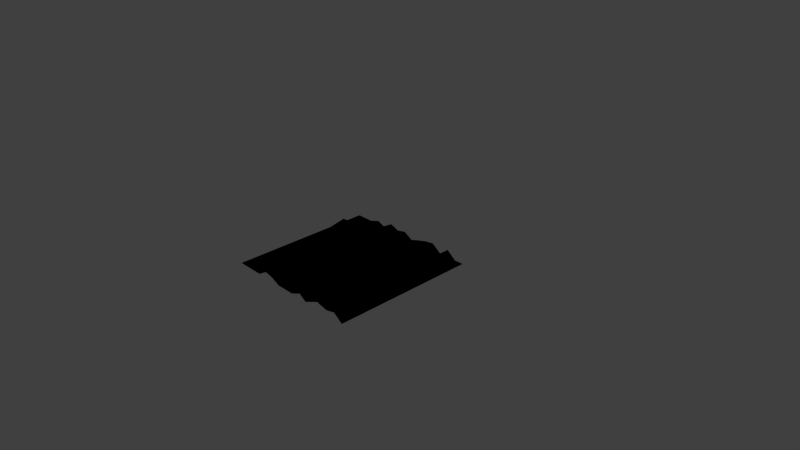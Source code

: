 # Source: map1.blend  (saved by Blender 2.79.0; exported with 4.5.12 LTS)
import bpy
from mathutils import Matrix  # noqa: F401  (used for matrix-valued properties, if any)

bpy.ops.wm.read_factory_settings(use_empty=True)
scene = bpy.context.scene
scene.name = 'Scene'

# ---- collections
col_collection_1 = bpy.data.collections.new('Collection 1'); scene.collection.children.link(col_collection_1)

# ---- materials (node trees are filled in below, after node groups)
mat_map1 = bpy.data.materials.new('Map1')
mat_map1.alpha_threshold = 0.0
mat_map1.use_transparent_shadow = False
mat_map1.preview_render_type = 'FLAT'
mat_map1.roughness = 0.5
mat_map1.line_color = (0.0, 0.0, 0.0, 1.0)

# ---- material node trees
mat_map1.use_nodes = True; mat_map1.node_tree.nodes.clear()
_N = mat_map1.node_tree.nodes; _L = mat_map1.node_tree.links
n0 = _N.new('NodeUndefined'); n0.name = 'Output'; n0.location = (300, 300)
n0.inputs[1].default_value = 1.0
n1 = _N.new('NodeUndefined'); n1.name = 'Material'; n1.location = (10, 300)
n1.inputs[0].default_value = (0.0, 0.0, 0.0, 1.0)
n1.inputs[1].default_value = (0.0, 0.0, 0.0, 1.0)
n1.inputs[2].default_value = 0.0
n1.inputs[3].default_value = (0.0, 0.0, 0.0)
_L.new(n1.outputs[0], n0.inputs[0])

# ---- world
world_world = bpy.data.worlds.new('World'); scene.world = world_world
world_world.color = (0.05088, 0.05088, 0.05088)
world_world.use_sun_shadow = False
world_world.sun_shadow_jitter_overblur = 0.0
world_world.cycles.sampling_method = 'NONE'
world_world.cycles.sample_map_resolution = 256

# ---- cameras
cam_camera = bpy.data.cameras.new('Camera')
cam_camera.clip_end = 100.0
cam_camera.lens = 35.0
cam_camera.sensor_width = 32.0
cam_camera.sensor_height = 18.0
cam_camera.ortho_scale = 7.314
cam_camera.dof.focus_distance = 0.0
cam_camera.dof.aperture_fstop = 128.0

# ---- lights
light_lamp = bpy.data.lights.new('Lamp', 'POINT')
light_lamp.transmission_factor = 0.0
light_lamp.cutoff_distance = 30.0
light_lamp.energy = 100.0
light_lamp.shadow_buffer_clip_start = 1.001
light_lamp.shadow_soft_size = 0.1
light_lamp.shadow_maximum_resolution = 0.006
light_lamp.use_absolute_resolution = True
light_lamp.cycles.use_multiple_importance_sampling = False

# ---- meshes
me_grid = bpy.data.meshes.new('Grid')
me_grid.from_pydata([(1.0, -1.0, 0.0), (0.8667, -1.0, 0.09244), (0.7333, -1.0, 0.06278), (0.6, -1.0, 0.08685), (0.4667, -1.0, 0.1411), (0.3333, -1.0, 0.0), (0.2, -1.0, 0.08148), (0.06667, -1.0, 0.0), (-0.06667, -1.0, 0.0), (-0.2, -1.0, 0.0), (-0.3333, -1.0, 0.05992), (-0.4667, -1.0, 0.08649), (-0.6, -1.0, 0.0), (-0.7333, -1.0, 0.0), (-0.8667, -1.0, 0.0), (-1.0, -1.0, 0.0), (1.0, -0.8667, 0.0), (0.8667, -0.8667, 0.0), (0.7333, -0.8667, 0.0), (0.6, -0.8667, 0.0), (0.4667, -0.8667, 0.0), (0.3333, -0.8667, 0.0388), (0.2, -0.8667, 0.0), (0.06667, -0.8667, 0.0), (-0.06667, -0.8667, 0.0), (-0.2, -0.8667, 0.0), (-0.3333, -0.8667, 0.04556), (-0.4667, -0.8667, 0.06261), (-0.6, -0.8667, 0.0), (-0.7333, -0.8667, 0.04054), (-0.8667, -0.8667, 0.07949), (-1.0, -0.8667, 0.0), (1.0, -0.7333, 0.0), (0.8667, -0.7333, 0.0), (0.7333, -0.7333, 0.06355), (0.6, -0.7333, 0.0), (0.4667, -0.7333, 0.0), (0.3333, -0.7333, 0.0), (0.2, -0.7333, 0.0), (0.06667, -0.7333, 0.0), (-0.06667, -0.7333, 0.0), (-0.2, -0.7333, 0.0), (-0.3333, -0.7333, 0.0), (-0.4667, -0.7333, 0.0), (-0.6, -0.7333, 0.0), (-0.7333, -0.7333, 0.0), (-0.8667, -0.7333, 0.0), (-1.0, -0.7333, 0.0), (1.0, -0.6, 0.0), (0.8667, -0.6, 0.0), (0.7333, -0.6, 0.1125), (0.6, -0.6, 0.0), (0.4667, -0.6, 0.0), (0.3333, -0.6, 0.0), (0.2, -0.6, 0.08793), (0.06667, -0.6, 0.1443), (-0.06667, -0.6, 0.1048), (-0.2, -0.6, 0.0), (-0.3333, -0.6, 0.0), (-0.4667, -0.6, 0.0), (-0.6, -0.6, 0.0), (-0.7333, -0.6, 0.0), (-0.8667, -0.6, 0.0), (-1.0, -0.6, 0.0), (1.0, -0.4667, 0.0), (0.8667, -0.4667, 0.0), (0.7333, -0.4667, 0.0), (0.6, -0.4667, 0.1454), (0.4667, -0.4667, 0.06282), (0.3333, -0.4667, 0.0), (0.2, -0.4667, 0.0605), (0.06667, -0.4667, 0.05299), (-0.06667, -0.4667, 0.0), (-0.2, -0.4667, 0.0), (-0.3333, -0.4667, 0.0), (-0.4667, -0.4667, 0.1088), (-0.6, -0.4667, 0.0), (-0.7333, -0.4667, 0.0), (-0.8667, -0.4667, 0.04123), (-1.0, -0.4667, 0.0), (1.0, -0.3333, 0.0), (0.8667, -0.3333, 0.0), (0.7333, -0.3333, 0.05234), (0.6, -0.3333, 0.0), (0.4667, -0.3333, 0.0), (0.3333, -0.3333, 0.0), (0.2, -0.3333, 0.0), (0.06667, -0.3333, 0.0), (-0.06667, -0.3333, 0.0), (-0.2, -0.3333, 0.0), (-0.3333, -0.3333, 0.0), (-0.4667, -0.3333, 0.0), (-0.6, -0.3333, 0.0), (-0.7333, -0.3333, 0.0), (-0.8667, -0.3333, 0.0), (-1.0, -0.3333, 0.0), (1.0, -0.2, 0.0), (0.8667, -0.2, 0.0), (0.7333, -0.2, 0.0), (0.6, -0.2, 0.0), (0.4667, -0.2, 0.0), (0.3333, -0.2, 0.0), (0.2, -0.2, 0.0), (0.06667, -0.2, 0.0), (-0.06667, -0.2, 0.0), (-0.2, -0.2, 0.02771), (-0.3333, -0.2, 0.04856), (-0.4667, -0.2, 0.04806), (-0.6, -0.2, 0.0), (-0.7333, -0.2, 0.0), (-0.8667, -0.2, 0.0), (-1.0, -0.2, 0.0), (1.0, -0.06667, 0.0), (0.8667, -0.06667, 0.0), (0.7333, -0.06667, 0.0), (0.6, -0.06667, 0.0), (0.4667, -0.06667, 0.0), (0.3333, -0.06667, 0.0), (0.2, -0.06667, 0.0), (0.06667, -0.06667, 0.05381), (-0.06667, -0.06667, 0.06974), (-0.2, -0.06667, 0.1386), (-0.3333, -0.06667, 0.1803), (-0.4667, -0.06667, 0.07249), (-0.6, -0.06667, 0.0), (-0.7333, -0.06667, 0.0), (-0.8667, -0.06667, 0.0), (-1.0, -0.06667, 0.0), (1.0, 0.06667, 0.0), (0.8667, 0.06667, 0.0), (0.7333, 0.06667, 0.0), (0.6, 0.06667, 0.0), (0.4667, 0.06667, 0.1508), (0.3333, 0.06667, 0.0675), (0.2, 0.06667, 0.08349), (0.06667, 0.06667, 0.0), (-0.06667, 0.06667, 0.0), (-0.2, 0.06667, 0.06023), (-0.3333, 0.06667, 0.05414), (-0.4667, 0.06667, 0.0), (-0.6, 0.06667, 0.0), (-0.7333, 0.06667, 0.0), (-0.8667, 0.06667, 0.0), (-1.0, 0.06667, 0.0), (1.0, 0.2, 0.0), (0.8667, 0.2, 0.0), (0.7333, 0.2, 0.0), (0.6, 0.2, 0.0), (0.4667, 0.2, 0.09463), (0.3333, 0.2, 0.07441), (0.2, 0.2, 0.0), (0.06667, 0.2, 0.0), (-0.06667, 0.2, 0.0), (-0.2, 0.2, 0.0), (-0.3333, 0.2, 0.0), (-0.4667, 0.2, 0.0), (-0.6, 0.2, 0.0), (-0.7333, 0.2, 0.0), (-0.8667, 0.2, 0.0), (-1.0, 0.2, 0.0), (1.0, 0.3333, 0.0), (0.8667, 0.3333, 0.0), (0.7333, 0.3333, 0.09387), (0.6, 0.3333, 0.0), (0.4667, 0.3333, 0.0), (0.3333, 0.3333, 0.0), (0.2, 0.3333, 0.0), (0.06667, 0.3333, 0.0), (-0.06667, 0.3333, 0.0), (-0.2, 0.3333, 0.0), (-0.3333, 0.3333, 0.0), (-0.4667, 0.3333, 0.0), (-0.6, 0.3333, 0.0), (-0.7333, 0.3333, 0.0), (-0.8667, 0.3333, 0.0), (-1.0, 0.3333, 0.0), (1.0, 0.4667, 0.0), (0.8667, 0.4667, 0.05402), (0.7333, 0.4667, 0.1051), (0.6, 0.4667, 0.0), (0.4667, 0.4667, 0.0), (0.3333, 0.4667, 0.05408), (0.2, 0.4667, 0.05408), (0.06667, 0.4667, 0.05408), (-0.06667, 0.4667, 0.0), (-0.2, 0.4667, 0.0), (-0.3333, 0.4667, 0.0), (-0.4667, 0.4667, 0.0), (-0.6, 0.4667, 0.0), (-0.7333, 0.4667, 0.04853), (-0.8667, 0.4667, 0.05287), (-1.0, 0.4667, 0.0), (1.0, 0.6, 0.0), (0.8667, 0.6, 0.0), (0.7333, 0.6, 0.0), (0.6, 0.6, 0.0), (0.4667, 0.6, 0.0), (0.3333, 0.6, 0.07958), (0.2, 0.6, 0.1078), (0.06667, 0.6, 0.0), (-0.06667, 0.6, 0.0), (-0.2, 0.6, 0.0), (-0.3333, 0.6, 0.04473), (-0.4667, 0.6, 0.0), (-0.6, 0.6, 0.08309), (-0.7333, 0.6, 0.0), (-0.8667, 0.6, 0.1283), (-1.0, 0.6, 0.0), (1.0, 0.7333, 0.0), (0.8667, 0.7333, 0.0), (0.7333, 0.7333, 0.0), (0.6, 0.7333, 0.0), (0.4667, 0.7333, 0.0), (0.3333, 0.7333, 0.05408), (0.2, 0.7333, 0.05408), (0.06667, 0.7333, 0.0), (-0.06667, 0.7333, 0.0), (-0.2, 0.7333, 0.0), (-0.3333, 0.7333, 0.0), (-0.4667, 0.7333, 0.0), (-0.6, 0.7333, 0.0), (-0.7333, 0.7333, 0.0), (-0.8667, 0.7333, 0.03742), (-1.0, 0.7333, 0.0), (1.0, 0.8667, 0.0), (0.8667, 0.8667, 0.0), (0.7333, 0.8667, 0.0), (0.6, 0.8667, 0.0), (0.4667, 0.8667, 0.0), (0.3333, 0.8667, 0.0), (0.2, 0.8667, 0.0), (0.06667, 0.8667, 0.0), (-0.06667, 0.8667, 0.0), (-0.2, 0.8667, 0.1004), (-0.3333, 0.8667, 0.0), (-0.4667, 0.8667, 0.03497), (-0.6, 0.8667, 0.0), (-0.7333, 0.8667, 0.05096), (-0.8667, 0.8667, 0.0), (-1.0, 0.8667, 0.0), (1.0, 1.0, 0.0), (0.8667, 1.0, 0.0), (0.7333, 1.0, 0.1031), (0.6, 1.0, 0.0), (0.4667, 1.0, 0.09596), (0.3333, 1.0, 0.07743), (0.2, 1.0, 0.04248), (0.06667, 1.0, 0.0), (-0.06667, 1.0, 0.07413), (-0.2, 1.0, 0.04438), (-0.3333, 1.0, 0.09417), (-0.4667, 1.0, 0.0), (-0.6, 1.0, 0.04953), (-0.7333, 1.0, 0.0), (-0.8667, 1.0, 0.0), (-1.0, 1.0, 0.0)], [], [(14, 13, 29, 30), (8, 7, 23, 24), (2, 1, 17, 18), (15, 14, 30, 31), (9, 8, 24, 25), (3, 2, 18, 19), (10, 9, 25, 26), (4, 3, 19, 20), (11, 10, 26, 27), (5, 4, 20, 21), (12, 11, 27, 28), (6, 5, 21, 22), (13, 12, 28, 29), (7, 6, 22, 23), (1, 0, 16, 17), (27, 26, 42, 43), (21, 20, 36, 37), (28, 27, 43, 44), (22, 21, 37, 38), (29, 28, 44, 45), (23, 22, 38, 39), (17, 16, 32, 33), (30, 29, 45, 46), (24, 23, 39, 40), (18, 17, 33, 34), (31, 30, 46, 47), (25, 24, 40, 41), (19, 18, 34, 35), (26, 25, 41, 42), (20, 19, 35, 36), (43, 42, 58, 59), (37, 36, 52, 53), (44, 43, 59, 60), (38, 37, 53, 54), (45, 44, 60, 61), (39, 38, 54, 55), (33, 32, 48, 49), (46, 45, 61, 62), (40, 39, 55, 56), (34, 33, 49, 50), (47, 46, 62, 63), (41, 40, 56, 57), (35, 34, 50, 51), (42, 41, 57, 58), (36, 35, 51, 52), (59, 58, 74, 75), (53, 52, 68, 69), (60, 59, 75, 76), (54, 53, 69, 70), (61, 60, 76, 77), (55, 54, 70, 71), (49, 48, 64, 65), (62, 61, 77, 78), (56, 55, 71, 72), (50, 49, 65, 66), (63, 62, 78, 79), (57, 56, 72, 73), (51, 50, 66, 67), (58, 57, 73, 74), (52, 51, 67, 68), (75, 74, 90, 91), (69, 68, 84, 85), (76, 75, 91, 92), (70, 69, 85, 86), (77, 76, 92, 93), (71, 70, 86, 87), (65, 64, 80, 81), (78, 77, 93, 94), (72, 71, 87, 88), (66, 65, 81, 82), (79, 78, 94, 95), (73, 72, 88, 89), (67, 66, 82, 83), (74, 73, 89, 90), (68, 67, 83, 84), (91, 90, 106, 107), (85, 84, 100, 101), (92, 91, 107, 108), (86, 85, 101, 102), (93, 92, 108, 109), (87, 86, 102, 103), (81, 80, 96, 97), (94, 93, 109, 110), (88, 87, 103, 104), (82, 81, 97, 98), (95, 94, 110, 111), (89, 88, 104, 105), (83, 82, 98, 99), (90, 89, 105, 106), (84, 83, 99, 100), (100, 99, 115, 116), (107, 106, 122, 123), (101, 100, 116, 117), (108, 107, 123, 124), (102, 101, 117, 118), (109, 108, 124, 125), (103, 102, 118, 119), (97, 96, 112, 113), (110, 109, 125, 126), (104, 103, 119, 120), (98, 97, 113, 114), (111, 110, 126, 127), (105, 104, 120, 121), (99, 98, 114, 115), (106, 105, 121, 122), (122, 121, 137, 138), (116, 115, 131, 132), (123, 122, 138, 139), (117, 116, 132, 133), (124, 123, 139, 140), (118, 117, 133, 134), (125, 124, 140, 141), (119, 118, 134, 135), (113, 112, 128, 129), (126, 125, 141, 142), (120, 119, 135, 136), (114, 113, 129, 130), (127, 126, 142, 143), (121, 120, 136, 137), (115, 114, 130, 131), (138, 137, 153, 154), (132, 131, 147, 148), (139, 138, 154, 155), (133, 132, 148, 149), (140, 139, 155, 156), (134, 133, 149, 150), (141, 140, 156, 157), (135, 134, 150, 151), (129, 128, 144, 145), (142, 141, 157, 158), (136, 135, 151, 152), (130, 129, 145, 146), (143, 142, 158, 159), (137, 136, 152, 153), (131, 130, 146, 147), (154, 153, 169, 170), (148, 147, 163, 164), (155, 154, 170, 171), (149, 148, 164, 165), (156, 155, 171, 172), (150, 149, 165, 166), (157, 156, 172, 173), (151, 150, 166, 167), (145, 144, 160, 161), (158, 157, 173, 174), (152, 151, 167, 168), (146, 145, 161, 162), (159, 158, 174, 175), (153, 152, 168, 169), (147, 146, 162, 163), (170, 169, 185, 186), (164, 163, 179, 180), (171, 170, 186, 187), (165, 164, 180, 181), (172, 171, 187, 188), (166, 165, 181, 182), (173, 172, 188, 189), (167, 166, 182, 183), (161, 160, 176, 177), (174, 173, 189, 190), (168, 167, 183, 184), (162, 161, 177, 178), (175, 174, 190, 191), (169, 168, 184, 185), (163, 162, 178, 179), (186, 185, 201, 202), (180, 179, 195, 196), (187, 186, 202, 203), (181, 180, 196, 197), (188, 187, 203, 204), (182, 181, 197, 198), (189, 188, 204, 205), (183, 182, 198, 199), (177, 176, 192, 193), (190, 189, 205, 206), (184, 183, 199, 200), (178, 177, 193, 194), (191, 190, 206, 207), (185, 184, 200, 201), (179, 178, 194, 195), (195, 194, 210, 211), (202, 201, 217, 218), (196, 195, 211, 212), (203, 202, 218, 219), (197, 196, 212, 213), (204, 203, 219, 220), (198, 197, 213, 214), (205, 204, 220, 221), (199, 198, 214, 215), (193, 192, 208, 209), (206, 205, 221, 222), (200, 199, 215, 216), (194, 193, 209, 210), (207, 206, 222, 223), (201, 200, 216, 217), (217, 216, 232, 233), (211, 210, 226, 227), (218, 217, 233, 234), (212, 211, 227, 228), (219, 218, 234, 235), (213, 212, 228, 229), (220, 219, 235, 236), (214, 213, 229, 230), (221, 220, 236, 237), (215, 214, 230, 231), (209, 208, 224, 225), (222, 221, 237, 238), (216, 215, 231, 232), (210, 209, 225, 226), (223, 222, 238, 239), (239, 238, 254, 255), (233, 232, 248, 249), (227, 226, 242, 243), (234, 233, 249, 250), (228, 227, 243, 244), (235, 234, 250, 251), (229, 228, 244, 245), (236, 235, 251, 252), (230, 229, 245, 246), (237, 236, 252, 253), (231, 230, 246, 247), (225, 224, 240, 241), (238, 237, 253, 254), (232, 231, 247, 248), (226, 225, 241, 242)])
_uv = me_grid.uv_layers.new(name='UVMap')
_uv.uv.foreach_set('vector', [0.06666, 3.828e-05, 0.1333, 7.668e-05, 0.1328, 0.0672, 0.06558, 0.0676, 0.4667, 0.0002686, 0.5333, 0.0003069, 0.5333, 0.06698, 0.4667, 0.06694, 0.8658, 0.001198, 0.932, 0.001566, 0.9333, 0.06721, 0.8666, 0.06717, 0.0, 0.0, 0.06666, 3.828e-05, 0.06558, 0.0676, 2.146e-06, 0.06667, 0.4, 0.0002302, 0.4667, 0.0002686, 0.4667, 0.06694, 0.4, 0.0669, 0.7988, 0.001427, 0.8658, 0.001198, 0.8666, 0.06717, 0.8, 0.06713, 0.3325, 0.0008589, 0.4, 0.0002302, 0.4, 0.0669, 0.3327, 0.06737, 0.7314, 0.001993, 0.7988, 0.001427, 0.8, 0.06713, 0.7333, 0.06709, 0.2655, 0.001116, 0.3325, 0.0008589, 0.3327, 0.06737, 0.2658, 0.06752, 0.6666, 0.0003837, 0.7314, 0.001993, 0.7333, 0.06709, 0.6661, 0.06749, 0.2, 0.0001151, 0.2655, 0.001116, 0.2658, 0.06752, 0.2, 0.06679, 0.5989, 0.001252, 0.6666, 0.0003837, 0.6661, 0.06749, 0.6, 0.06702, 0.1333, 7.668e-05, 0.2, 0.0001151, 0.2, 0.06679, 0.1328, 0.0672, 0.5333, 0.0003069, 0.5989, 0.001252, 0.6, 0.06702, 0.5333, 0.06698, 0.932, 0.001566, 1.0, 0.0005755, 1.0, 0.06725, 0.9333, 0.06721, 0.2658, 0.06752, 0.3327, 0.06737, 0.3333, 0.1335, 0.2667, 0.1335, 0.6661, 0.06749, 0.7333, 0.06709, 0.7333, 0.1338, 0.6666, 0.1337, 0.2, 0.06679, 0.2658, 0.06752, 0.2667, 0.1335, 0.2, 0.1335, 0.6, 0.06702, 0.6661, 0.06749, 0.6666, 0.1337, 0.6, 0.1337, 0.1328, 0.0672, 0.2, 0.06679, 0.2, 0.1335, 0.1333, 0.1334, 0.5333, 0.06698, 0.6, 0.06702, 0.6, 0.1337, 0.5333, 0.1337, 0.9333, 0.06721, 1.0, 0.06725, 1.0, 0.1339, 0.9333, 0.1339, 0.06558, 0.0676, 0.1328, 0.0672, 0.1333, 0.1334, 0.06667, 0.1334, 0.4667, 0.06694, 0.5333, 0.06698, 0.5333, 0.1337, 0.4667, 0.1336, 0.8666, 0.06717, 0.9333, 0.06721, 0.9333, 0.1339, 0.8658, 0.1346, 2.146e-06, 0.06667, 0.06558, 0.0676, 0.06667, 0.1334, 4.204e-06, 0.1333, 0.4, 0.0669, 0.4667, 0.06694, 0.4667, 0.1336, 0.4, 0.1336, 0.8, 0.06713, 0.8666, 0.06717, 0.8658, 0.1346, 0.8, 0.1338, 0.3327, 0.06737, 0.4, 0.0669, 0.4, 0.1336, 0.3333, 0.1335, 0.7333, 0.06709, 0.8, 0.06713, 0.8, 0.1338, 0.7333, 0.1338, 0.2667, 0.1335, 0.3333, 0.1335, 0.3333, 0.2002, 0.2667, 0.2002, 0.6666, 0.1337, 0.7333, 0.1338, 0.7333, 0.2004, 0.6667, 0.2004, 0.2, 0.1335, 0.2667, 0.1335, 0.2667, 0.2002, 0.2, 0.2001, 0.6, 0.1337, 0.6666, 0.1337, 0.6667, 0.2004, 0.5988, 0.2013, 0.1333, 0.1334, 0.2, 0.1335, 0.2, 0.2001, 0.1333, 0.2001, 0.5333, 0.1337, 0.6, 0.1337, 0.5988, 0.2013, 0.5314, 0.2019, 0.9333, 0.1339, 1.0, 0.1339, 1.0, 0.2006, 0.9333, 0.2006, 0.06667, 0.1334, 0.1333, 0.1334, 0.1333, 0.2001, 0.06667, 0.2001, 0.4667, 0.1336, 0.5333, 0.1337, 0.5314, 0.2019, 0.4652, 0.2015, 0.8658, 0.1346, 0.9333, 0.1339, 0.9333, 0.2006, 0.8651, 0.2018, 4.204e-06, 0.1333, 0.06667, 0.1334, 0.06667, 0.2001, 6.499e-06, 0.2, 0.4, 0.1336, 0.4667, 0.1336, 0.4652, 0.2015, 0.4, 0.2002, 0.8, 0.1338, 0.8658, 0.1346, 0.8651, 0.2018, 0.8, 0.2005, 0.3333, 0.1335, 0.4, 0.1336, 0.4, 0.2002, 0.3333, 0.2002, 0.7333, 0.1338, 0.8, 0.1338, 0.8, 0.2005, 0.7333, 0.2004, 0.2667, 0.2002, 0.3333, 0.2002, 0.3333, 0.2669, 0.2652, 0.2681, 0.6667, 0.2004, 0.7333, 0.2004, 0.7325, 0.2678, 0.6667, 0.2671, 0.2, 0.2001, 0.2667, 0.2002, 0.2652, 0.2681, 0.2, 0.2668, 0.5988, 0.2013, 0.6667, 0.2004, 0.6667, 0.2671, 0.5992, 0.2677, 0.1333, 0.2001, 0.2, 0.2001, 0.2, 0.2668, 0.1333, 0.2668, 0.5314, 0.2019, 0.5988, 0.2013, 0.5992, 0.2677, 0.5326, 0.2676, 0.9333, 0.2006, 1.0, 0.2006, 1.0, 0.2673, 0.9333, 0.2672, 0.06667, 0.2001, 0.1333, 0.2001, 0.1333, 0.2668, 0.06611, 0.2672, 0.4652, 0.2015, 0.5314, 0.2019, 0.5326, 0.2676, 0.4667, 0.267, 0.8651, 0.2018, 0.9333, 0.2006, 0.9333, 0.2672, 0.8666, 0.2672, 6.499e-06, 0.2, 0.06667, 0.2001, 0.06611, 0.2672, 8.616e-06, 0.2667, 0.4, 0.2002, 0.4652, 0.2015, 0.4667, 0.267, 0.4, 0.2669, 0.8, 0.2005, 0.8651, 0.2018, 0.8666, 0.2672, 0.798, 0.2688, 0.3333, 0.2002, 0.4, 0.2002, 0.4, 0.2669, 0.3333, 0.2669, 0.7333, 0.2004, 0.8, 0.2005, 0.798, 0.2688, 0.7325, 0.2678, 0.2652, 0.2681, 0.3333, 0.2669, 0.3333, 0.3336, 0.2667, 0.3335, 0.6667, 0.2671, 0.7325, 0.2678, 0.7333, 0.3338, 0.6667, 0.3337, 0.2, 0.2668, 0.2652, 0.2681, 0.2667, 0.3335, 0.2, 0.3335, 0.5992, 0.2677, 0.6667, 0.2671, 0.6667, 0.3337, 0.6, 0.3337, 0.1333, 0.2668, 0.2, 0.2668, 0.2, 0.3335, 0.1333, 0.3334, 0.5326, 0.2676, 0.5992, 0.2677, 0.6, 0.3337, 0.5333, 0.3337, 0.9333, 0.2672, 1.0, 0.2673, 1.0, 0.3339, 0.9333, 0.3339, 0.06611, 0.2672, 0.1333, 0.2668, 0.1333, 0.3334, 0.06668, 0.3334, 0.4667, 0.267, 0.5326, 0.2676, 0.5333, 0.3337, 0.4667, 0.3336, 0.8666, 0.2672, 0.9333, 0.2672, 0.9333, 0.3339, 0.8659, 0.3344, 8.616e-06, 0.2667, 0.06611, 0.2672, 0.06668, 0.3334, 1.079e-05, 0.3334, 0.4, 0.2669, 0.4667, 0.267, 0.4667, 0.3336, 0.4, 0.3336, 0.798, 0.2688, 0.8666, 0.2672, 0.8659, 0.3344, 0.8, 0.3338, 0.3333, 0.2669, 0.4, 0.2669, 0.4, 0.3336, 0.3333, 0.3336, 0.7325, 0.2678, 0.798, 0.2688, 0.8, 0.3338, 0.7333, 0.3338, 0.2667, 0.3335, 0.3333, 0.3336, 0.3327, 0.4008, 0.266, 0.4007, 0.6667, 0.3337, 0.7333, 0.3338, 0.7333, 0.4005, 0.6667, 0.4004, 0.2, 0.3335, 0.2667, 0.3335, 0.266, 0.4007, 0.2, 0.4002, 0.6, 0.3337, 0.6667, 0.3337, 0.6667, 0.4004, 0.6, 0.4004, 0.1333, 0.3334, 0.2, 0.3335, 0.2, 0.4002, 0.1333, 0.4001, 0.5333, 0.3337, 0.6, 0.3337, 0.6, 0.4004, 0.5333, 0.4003, 0.9333, 0.3339, 1.0, 0.3339, 1.0, 0.4006, 0.9333, 0.4006, 0.06668, 0.3334, 0.1333, 0.3334, 0.1333, 0.4001, 0.06668, 0.4001, 0.4667, 0.3336, 0.5333, 0.3337, 0.5333, 0.4003, 0.4667, 0.4003, 0.8659, 0.3344, 0.9333, 0.3339, 0.9333, 0.4006, 0.8667, 0.4005, 1.079e-05, 0.3334, 0.06668, 0.3334, 0.06668, 0.4001, 1.285e-05, 0.4, 0.4, 0.3336, 0.4667, 0.3336, 0.4667, 0.4003, 0.3996, 0.4006, 0.8, 0.3338, 0.8659, 0.3344, 0.8667, 0.4005, 0.8, 0.4005, 0.3333, 0.3336, 0.4, 0.3336, 0.3996, 0.4006, 0.3327, 0.4008, 0.7333, 0.3338, 0.8, 0.3338, 0.8, 0.4005, 0.7333, 0.4005, 0.7333, 0.4005, 0.8, 0.4005, 0.8, 0.4672, 0.7333, 0.4671, 0.266, 0.4007, 0.3327, 0.4008, 0.3309, 0.4689, 0.2657, 0.4677, 0.6667, 0.4004, 0.7333, 0.4005, 0.7333, 0.4671, 0.6667, 0.4671, 0.2, 0.4002, 0.266, 0.4007, 0.2657, 0.4677, 0.2, 0.4668, 0.6, 0.4004, 0.6667, 0.4004, 0.6667, 0.4671, 0.6, 0.4671, 0.1333, 0.4001, 0.2, 0.4002, 0.2, 0.4668, 0.1333, 0.4668, 0.5333, 0.4003, 0.6, 0.4004, 0.6, 0.4671, 0.5326, 0.4676, 0.9333, 0.4006, 1.0, 0.4006, 1.0, 0.4673, 0.9333, 0.4672, 0.06668, 0.4001, 0.1333, 0.4001, 0.1333, 0.4668, 0.06668, 0.4667, 0.4667, 0.4003, 0.5333, 0.4003, 0.5326, 0.4676, 0.4657, 0.4678, 0.8667, 0.4005, 0.9333, 0.4006, 0.9333, 0.4672, 0.8667, 0.4672, 1.285e-05, 0.4, 0.06668, 0.4001, 0.06668, 0.4667, 1.5e-05, 0.4667, 0.3996, 0.4006, 0.4667, 0.4003, 0.4657, 0.4678, 0.3981, 0.4685, 0.8, 0.4005, 0.8667, 0.4005, 0.8667, 0.4672, 0.8, 0.4672, 0.3327, 0.4008, 0.3996, 0.4006, 0.3981, 0.4685, 0.3309, 0.4689, 0.3309, 0.4689, 0.3981, 0.4685, 0.3992, 0.5343, 0.3326, 0.5342, 0.7333, 0.4671, 0.8, 0.4672, 0.8, 0.5338, 0.7313, 0.5355, 0.2657, 0.4677, 0.3309, 0.4689, 0.3326, 0.5342, 0.2667, 0.5335, 0.6667, 0.4671, 0.7333, 0.4671, 0.7313, 0.5355, 0.6657, 0.5345, 0.2, 0.4668, 0.2657, 0.4677, 0.2667, 0.5335, 0.2, 0.5335, 0.6, 0.4671, 0.6667, 0.4671, 0.6657, 0.5345, 0.5989, 0.5347, 0.1333, 0.4668, 0.2, 0.4668, 0.2, 0.5335, 0.1333, 0.5335, 0.5326, 0.4676, 0.6, 0.4671, 0.5989, 0.5347, 0.5333, 0.5337, 0.9333, 0.4672, 1.0, 0.4673, 1.0, 0.534, 0.9333, 0.5339, 0.06668, 0.4667, 0.1333, 0.4668, 0.1333, 0.5335, 0.06668, 0.5334, 0.4657, 0.4678, 0.5326, 0.4676, 0.5333, 0.5337, 0.4667, 0.5337, 0.8667, 0.4672, 0.9333, 0.4672, 0.9333, 0.5339, 0.8667, 0.5339, 1.5e-05, 0.4667, 0.06668, 0.4667, 0.06668, 0.5334, 1.714e-05, 0.5334, 0.3981, 0.4685, 0.4657, 0.4678, 0.4667, 0.5337, 0.3992, 0.5343, 0.8, 0.4672, 0.8667, 0.4672, 0.8667, 0.5339, 0.8, 0.5338, 0.3326, 0.5342, 0.3992, 0.5343, 0.4, 0.6003, 0.3333, 0.6002, 0.7313, 0.5355, 0.8, 0.5338, 0.8, 0.6005, 0.732, 0.6015, 0.2667, 0.5335, 0.3326, 0.5342, 0.3333, 0.6002, 0.2667, 0.6002, 0.6657, 0.5345, 0.7313, 0.5355, 0.732, 0.6015, 0.6656, 0.6013, 0.2, 0.5335, 0.2667, 0.5335, 0.2667, 0.6002, 0.2, 0.6002, 0.5989, 0.5347, 0.6657, 0.5345, 0.6656, 0.6013, 0.6, 0.6004, 0.1333, 0.5335, 0.2, 0.5335, 0.2, 0.6002, 0.1333, 0.6001, 0.5333, 0.5337, 0.5989, 0.5347, 0.6, 0.6004, 0.5333, 0.6004, 0.9333, 0.5339, 1.0, 0.534, 1.0, 0.6006, 0.9333, 0.6006, 0.06668, 0.5334, 0.1333, 0.5335, 0.1333, 0.6001, 0.06668, 0.6001, 0.4667, 0.5337, 0.5333, 0.5337, 0.5333, 0.6004, 0.4667, 0.6003, 0.8667, 0.5339, 0.9333, 0.5339, 0.9333, 0.6006, 0.8667, 0.6006, 1.714e-05, 0.5334, 0.06668, 0.5334, 0.06668, 0.6001, 1.923e-05, 0.6001, 0.3992, 0.5343, 0.4667, 0.5337, 0.4667, 0.6003, 0.4, 0.6003, 0.8, 0.5338, 0.8667, 0.5339, 0.8667, 0.6006, 0.8, 0.6005, 0.3333, 0.6002, 0.4, 0.6003, 0.4, 0.667, 0.3333, 0.6669, 0.732, 0.6015, 0.8, 0.6005, 0.8, 0.6672, 0.7333, 0.6672, 0.2667, 0.6002, 0.3333, 0.6002, 0.3333, 0.6669, 0.2667, 0.6669, 0.6656, 0.6013, 0.732, 0.6015, 0.7333, 0.6672, 0.6667, 0.6671, 0.2, 0.6002, 0.2667, 0.6002, 0.2667, 0.6669, 0.2, 0.6668, 0.6, 0.6004, 0.6656, 0.6013, 0.6667, 0.6671, 0.6, 0.6671, 0.1333, 0.6001, 0.2, 0.6002, 0.2, 0.6668, 0.1334, 0.6668, 0.5333, 0.6004, 0.6, 0.6004, 0.6, 0.6671, 0.5333, 0.667, 0.9333, 0.6006, 1.0, 0.6006, 1.0, 0.6673, 0.9333, 0.6673, 0.06668, 0.6001, 0.1333, 0.6001, 0.1334, 0.6668, 0.06669, 0.6668, 0.4667, 0.6003, 0.5333, 0.6004, 0.5333, 0.667, 0.4667, 0.667, 0.8667, 0.6006, 0.9333, 0.6006, 0.9333, 0.6673, 0.8654, 0.6683, 1.923e-05, 0.6001, 0.06668, 0.6001, 0.06669, 0.6668, 2.144e-05, 0.6667, 0.4, 0.6003, 0.4667, 0.6003, 0.4667, 0.667, 0.4, 0.667, 0.8, 0.6005, 0.8667, 0.6006, 0.8654, 0.6683, 0.8, 0.6672, 0.3333, 0.6669, 0.4, 0.667, 0.4, 0.7336, 0.3333, 0.7336, 0.7333, 0.6672, 0.8, 0.6672, 0.8, 0.7339, 0.7333, 0.7338, 0.2667, 0.6669, 0.3333, 0.6669, 0.3333, 0.7336, 0.2667, 0.7336, 0.6667, 0.6671, 0.7333, 0.6672, 0.7333, 0.7338, 0.6659, 0.7344, 0.2, 0.6668, 0.2667, 0.6669, 0.2667, 0.7336, 0.2, 0.7335, 0.6, 0.6671, 0.6667, 0.6671, 0.6659, 0.7344, 0.5993, 0.7343, 0.1334, 0.6668, 0.2, 0.6668, 0.2, 0.7335, 0.1327, 0.734, 0.5333, 0.667, 0.6, 0.6671, 0.5993, 0.7343, 0.5326, 0.7343, 0.9333, 0.6673, 1.0, 0.6673, 1.0, 0.734, 0.9326, 0.7345, 0.06669, 0.6668, 0.1334, 0.6668, 0.1327, 0.734, 0.06597, 0.734, 0.4667, 0.667, 0.5333, 0.667, 0.5326, 0.7343, 0.4667, 0.7337, 0.8654, 0.6683, 0.9333, 0.6673, 0.9326, 0.7345, 0.8652, 0.7351, 2.144e-05, 0.6667, 0.06669, 0.6668, 0.06597, 0.734, 2.361e-05, 0.7334, 0.4, 0.667, 0.4667, 0.667, 0.4667, 0.7337, 0.4, 0.7336, 0.8, 0.6672, 0.8654, 0.6683, 0.8652, 0.7351, 0.8, 0.7339, 0.3333, 0.7336, 0.4, 0.7336, 0.4, 0.8003, 0.3327, 0.8008, 0.7333, 0.7338, 0.8, 0.7339, 0.8, 0.8005, 0.7333, 0.8005, 0.2667, 0.7336, 0.3333, 0.7336, 0.3327, 0.8008, 0.2667, 0.8002, 0.6659, 0.7344, 0.7333, 0.7338, 0.7333, 0.8005, 0.6656, 0.8013, 0.2, 0.7335, 0.2667, 0.7336, 0.2667, 0.8002, 0.1989, 0.8011, 0.5993, 0.7343, 0.6659, 0.7344, 0.6656, 0.8013, 0.5985, 0.8016, 0.1327, 0.734, 0.2, 0.7335, 0.1989, 0.8011, 0.1334, 0.8002, 0.5326, 0.7343, 0.5993, 0.7343, 0.5985, 0.8016, 0.5333, 0.8004, 0.9326, 0.7345, 1.0, 0.734, 1.0, 0.8006, 0.9333, 0.8006, 0.06597, 0.734, 0.1327, 0.734, 0.1334, 0.8002, 0.06494, 0.8015, 0.4667, 0.7337, 0.5326, 0.7343, 0.5333, 0.8004, 0.4667, 0.8003, 0.8652, 0.7351, 0.9326, 0.7345, 0.9333, 0.8006, 0.8667, 0.8006, 2.361e-05, 0.7334, 0.06597, 0.734, 0.06494, 0.8015, 2.573e-05, 0.8001, 0.4, 0.7336, 0.4667, 0.7337, 0.4667, 0.8003, 0.4, 0.8003, 0.8, 0.7339, 0.8652, 0.7351, 0.8667, 0.8006, 0.8, 0.8005, 0.8, 0.8005, 0.8667, 0.8006, 0.8667, 0.8672, 0.8, 0.8672, 0.3327, 0.8008, 0.4, 0.8003, 0.4, 0.867, 0.3334, 0.8669, 0.7333, 0.8005, 0.8, 0.8005, 0.8, 0.8672, 0.7333, 0.8672, 0.2667, 0.8002, 0.3327, 0.8008, 0.3334, 0.8669, 0.2667, 0.8669, 0.6656, 0.8013, 0.7333, 0.8005, 0.7333, 0.8672, 0.6659, 0.8677, 0.1989, 0.8011, 0.2667, 0.8002, 0.2667, 0.8669, 0.2, 0.8669, 0.5985, 0.8016, 0.6656, 0.8013, 0.6659, 0.8677, 0.5993, 0.8677, 0.1334, 0.8002, 0.1989, 0.8011, 0.2, 0.8669, 0.1334, 0.8668, 0.5333, 0.8004, 0.5985, 0.8016, 0.5993, 0.8677, 0.5333, 0.8671, 0.9333, 0.8006, 1.0, 0.8006, 1.0, 0.8673, 0.9333, 0.8673, 0.06494, 0.8015, 0.1334, 0.8002, 0.1334, 0.8668, 0.06618, 0.8672, 0.4667, 0.8003, 0.5333, 0.8004, 0.5333, 0.8671, 0.4667, 0.867, 0.8667, 0.8006, 0.9333, 0.8006, 0.9333, 0.8673, 0.8667, 0.8672, 2.573e-05, 0.8001, 0.06494, 0.8015, 0.06618, 0.8672, 2.784e-05, 0.8667, 0.4, 0.8003, 0.4667, 0.8003, 0.4667, 0.867, 0.4, 0.867, 0.4, 0.867, 0.4667, 0.867, 0.4667, 0.9337, 0.3986, 0.9348, 0.8, 0.8672, 0.8667, 0.8672, 0.8667, 0.9339, 0.8, 0.9339, 0.3334, 0.8669, 0.4, 0.867, 0.3986, 0.9348, 0.3334, 0.9336, 0.7333, 0.8672, 0.8, 0.8672, 0.8, 0.9339, 0.7333, 0.9338, 0.2667, 0.8669, 0.3334, 0.8669, 0.3334, 0.9336, 0.2662, 0.934, 0.6659, 0.8677, 0.7333, 0.8672, 0.7333, 0.9338, 0.6667, 0.9338, 0.2, 0.8669, 0.2667, 0.8669, 0.2662, 0.934, 0.2, 0.9335, 0.5993, 0.8677, 0.6659, 0.8677, 0.6667, 0.9338, 0.6, 0.9338, 0.1334, 0.8668, 0.2, 0.8669, 0.2, 0.9335, 0.1327, 0.9341, 0.5333, 0.8671, 0.5993, 0.8677, 0.6, 0.9338, 0.5333, 0.9337, 0.9333, 0.8673, 1.0, 0.8673, 1.0, 0.934, 0.9333, 0.934, 0.06618, 0.8672, 0.1334, 0.8668, 0.1327, 0.9341, 0.06669, 0.9335, 0.4667, 0.867, 0.5333, 0.8671, 0.5333, 0.9337, 0.4667, 0.9337, 0.8667, 0.8672, 0.9333, 0.8673, 0.9333, 0.934, 0.8667, 0.9339, 2.784e-05, 0.8667, 0.06618, 0.8672, 0.06669, 0.9335, 2.996e-05, 0.9334, 2.996e-05, 0.9334, 0.06669, 0.9335, 0.0667, 1.0, 3.205e-05, 1.0, 0.3986, 0.9348, 0.4667, 0.9337, 0.4657, 1.001, 0.3994, 1.001, 0.8, 0.9339, 0.8667, 0.9339, 0.8653, 1.002, 0.8, 1.001, 0.3334, 0.9336, 0.3986, 0.9348, 0.3994, 1.001, 0.3321, 1.001, 0.7333, 0.9338, 0.8, 0.9339, 0.8, 1.001, 0.732, 1.002, 0.2662, 0.934, 0.3334, 0.9336, 0.3321, 1.001, 0.2667, 1.0, 0.6667, 0.9338, 0.7333, 0.9338, 0.732, 1.002, 0.6656, 1.001, 0.2, 0.9335, 0.2662, 0.934, 0.2667, 1.0, 0.1993, 1.001, 0.6, 0.9338, 0.6667, 0.9338, 0.6656, 1.001, 0.5994, 1.001, 0.1327, 0.9341, 0.2, 0.9335, 0.1993, 1.001, 0.1334, 1.0, 0.5333, 0.9337, 0.6, 0.9338, 0.5994, 1.001, 0.5333, 1.0, 0.9333, 0.934, 1.0, 0.934, 1.0, 1.001, 0.9333, 1.001, 0.06669, 0.9335, 0.1327, 0.9341, 0.1334, 1.0, 0.0667, 1.0, 0.4667, 0.9337, 0.5333, 0.9337, 0.5333, 1.0, 0.4657, 1.001, 0.8667, 0.9339, 0.9333, 0.934, 0.9333, 1.001, 0.8653, 1.002])
me_grid.materials.append(mat_map1)
me_grid.use_remesh_preserve_volume = False
me_grid.use_remesh_preserve_attributes = False
me_grid.use_mirror_vertex_groups = False
me_grid.use_paint_bone_selection = False
me_grid.use_paint_mask = True
me_grid.update()

# ---- objects
ob_grid = bpy.data.objects.new('Grid', me_grid)
ob_lamp = bpy.data.objects.new('Lamp', light_lamp)
ob_camera = bpy.data.objects.new('Camera', cam_camera)

# ---- transforms, parenting, visibility, modifiers, constraints
ob_grid.location = (-0.096, -0.294, -0.06218)
ob_grid.show_wire = True
ob_grid.lineart.crease_threshold = 0.0
ob_lamp.location = (4.076, 0.5917, 3.812)
ob_lamp.rotation_euler = (0.6503, 0.05522, 1.866)
ob_lamp.lock_rotations_4d = False
ob_lamp.empty_display_type = 'ARROWS'
ob_lamp.color = (0.0, 0.0, 0.0, 0.0)
ob_lamp.lineart.crease_threshold = 0.0
ob_camera.location = (7.481, -6.508, 5.344)
ob_camera.rotation_euler = (1.109, 0.01082, 0.8149)
ob_camera.lock_rotations_4d = False
ob_camera.empty_display_type = 'ARROWS'
ob_camera.color = (0.0, 0.0, 0.0, 0.0)
ob_camera.display_type = 'WIRE'
ob_camera.lineart.crease_threshold = 0.0

# ---- collection membership
col_collection_1.objects.link(ob_grid)
col_collection_1.objects.link(ob_lamp)
col_collection_1.objects.link(ob_camera)

# ---- scene / render settings (as saved in the file)
scene.camera = ob_camera
scene.frame_start = 1; scene.frame_end = 250; scene.frame_set(1)
scene.render.engine = 'BLENDER_EEVEE_NEXT'
scene.render.image_settings.color_mode = 'RGB'
scene.render.image_settings.compression = 90
scene.render.resolution_percentage = 50
scene.render.dither_intensity = 0.0
scene.cycles.use_denoising = False
scene.cycles.samples = 10
scene.cycles.sampling_pattern = 'TABULATED_SOBOL'
scene.cycles.light_sampling_threshold = 0.0
scene.cycles.use_adaptive_sampling = False
scene.cycles.use_light_tree = False
scene.cycles.blur_glossy = 0.0
scene.cycles.volume_bounces = 1
scene.cycles.pixel_filter_type = 'GAUSSIAN'
scene.cycles.sample_clamp_indirect = 0.0
scene.view_settings.view_transform = 'Standard'
bpy.context.view_layer.update()
